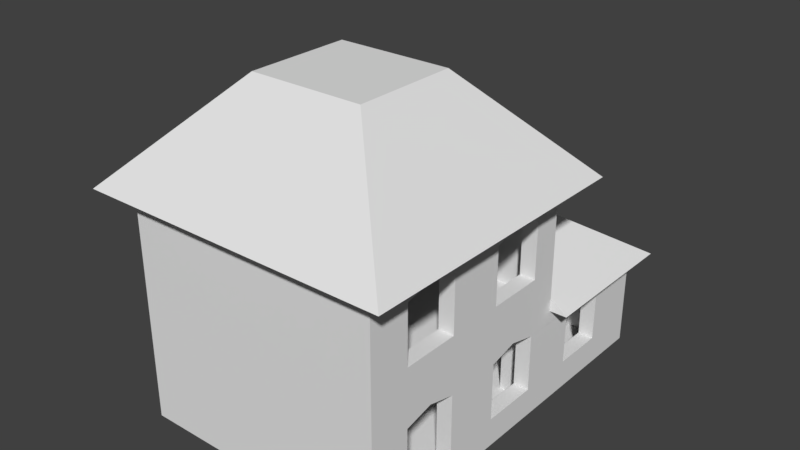 # Source: House.blend  (saved by Blender 2.79.0; exported with 4.5.12 LTS)
import bpy
from mathutils import Matrix  # noqa: F401  (used for matrix-valued properties, if any)

bpy.ops.wm.read_factory_settings(use_empty=True)
scene = bpy.context.scene
scene.name = 'Scene'

# ---- collections
col_collection_1 = bpy.data.collections.new('Collection 1'); scene.collection.children.link(col_collection_1)

# ---- materials (node trees are filled in below, after node groups)
mat_material = bpy.data.materials.new('Material')
mat_material.alpha_threshold = 0.0
mat_material.use_transparent_shadow = False
mat_material.roughness = 0.5
mat_material.line_color = (0.0, 0.0, 0.0, 1.0)

# ---- material node trees

# ---- world
world_world = bpy.data.worlds.new('World'); scene.world = world_world
world_world.color = (0.05088, 0.05088, 0.05088)
world_world.use_sun_shadow = False
world_world.sun_shadow_jitter_overblur = 0.0
world_world.cycles.sampling_method = 'MANUAL'

# ---- meshes
me_cube = bpy.data.meshes.new('Cube')
me_cube.from_pydata([(5.511, 3.106, -0.0757), (-5.51, -7.916, -0.0757), (-6.119, 3.106, 10.95), (-2.755, 3.106, -0.0757), (-2.755, -7.916, -0.0757), (-2.755, -2.405, -0.0757), (-2.755, 0.3505, -0.0757), (-2.755, -5.16, -0.0757), (5.511, -6.538, -0.0757), (5.511, -7.916, 9.568), (-5.51, -7.916, 9.568), (5.511, -1.027, -0.0757), (1.378, 3.106, -0.0757), (5.511, 3.106, 4.052), (-5.51, -7.916, 4.057), (5.511, -3.783, -0.0757), (-1.377, -7.916, -0.0757), (5.511, -7.916, 6.813), (-5.51, -7.916, 6.813), (5.511, 1.728, -0.0757), (4.134, 3.106, -0.0757), (5.511, 3.106, 1.302), (-5.51, -7.916, 1.302), (-6.119, 3.106, 6.813), (-5.51, 0.3505, 4.059), (-2.755, -1.027, -0.0757), (5.511, 0.3505, 9.903), (5.511, -5.16, 4.392), (5.511, -7.916, 1.302), (-2.755, 2.727, -0.0757), (-2.755, 3.106, 1.302), (5.511, -5.16, 9.903), (-2.755, -3.783, -0.0757), (5.511, 2.727, 9.568), (5.511, -3.783, 9.568), (5.511, -3.783, 6.813), (5.511, -6.538, 6.813), (4.134, 3.106, 1.302), (4.134, 3.106, 4.057), (1.378, 3.106, 4.057), (5.511, -7.916, -0.0757), (5.511, -3.783, 4.057), (5.511, -3.783, 1.302), (5.511, -6.538, 1.302), (5.511, 1.728, 4.057), (5.511, 1.728, 1.302), (5.511, -1.027, 1.302), (5.511, 1.728, 9.568), (5.511, 1.728, 6.813), (5.511, -1.027, 6.813), (-5.51, 2.727, 10.95), (5.511, -1.027, 9.568), (5.511, -1.027, 4.057), (5.511, -6.538, 4.057), (5.511, -7.916, 4.057), (1.378, 3.106, 1.302), (5.511, -6.538, 9.568), (-1.377, -7.916, 0.3725), (-3.345, 3.106, 4.046), (-2.755, 0.3505, 3.433), (5.511, 2.727, 6.813), (5.511, 2.727, 10.95), (-2.755, -1.027, 3.433), (-5.51, 0.3505, 3.433), (-5.51, -1.027, 3.433), (-2.755, -2.405, 2.765), (-2.755, -1.027, 2.765), (-5.51, -2.405, 2.765), (-5.51, -1.027, 2.765), (-2.755, -3.783, 2.096), (-5.51, -3.783, 2.096), (-2.755, -2.405, 2.096), (-5.51, -2.405, 2.096), (-2.755, -3.783, 1.425), (-5.51, -3.783, 1.425), (-2.755, -5.16, 1.425), (-5.51, -5.16, 1.425), (-5.51, -7.916, 0.8388), (-5.51, -5.16, 0.8388), (-2.755, -5.16, 0.8388), (-2.755, -7.916, 0.8388), (-2.755, -7.916, 0.3725), (-1.377, -5.16, 0.3725), (-2.755, -5.16, 0.3725), (-1.377, -5.16, -0.0757), (5.511, 4.557, -0.0757), (5.511, 7.107, -0.0757), (5.511, 9.371, -0.0757), (-2.755, 9.371, -0.0757), (5.511, 4.557, 1.302), (5.511, 7.107, 1.302), (5.511, 9.371, 4.046), (5.511, 4.557, 4.046), (5.511, 5.902, 4.381), (5.511, 7.107, 4.046), (5.511, 3.106, 4.664), (5.511, 4.557, 4.664), (5.515, 5.901, 4.664), (5.511, 7.107, 4.664), (5.511, 8.192, 4.664), (5.511, 9.371, 4.664), (-2.755, 9.371, 4.664), (-3.345, 3.106, -0.0757), (6.255, -6.538, -0.0757), (6.255, 3.106, 9.568), (6.255, 3.106, 10.95), (6.255, 3.106, 4.057), (6.255, 3.106, 6.813), (6.255, -3.783, 10.95), (6.255, -5.16, 10.95), (6.255, 1.728, -0.0757), (6.255, -3.783, -0.0757), (6.255, 0.3505, 9.903), (6.255, 0.3505, 4.392), (6.255, -5.16, 4.392), (6.255, -5.16, 9.903), (6.255, -3.783, 9.568), (6.255, -3.783, 6.813), (6.255, -6.538, 6.813), (6.255, -3.783, 4.057), (6.255, -3.783, 1.302), (6.255, -6.538, 1.302), (6.255, 1.728, 4.057), (6.255, 1.728, 1.302), (6.255, -1.027, 1.302), (6.255, 1.728, 9.568), (6.255, 1.728, 6.813), (6.255, -1.027, 6.813), (6.255, -1.027, 9.568), (6.255, -1.027, 4.057), (6.255, -6.538, 4.057), (6.255, -6.538, 9.568), (6.255, 4.557, -0.0757), (6.255, 7.107, -0.0757), (6.255, 4.557, 1.302), (6.255, 7.107, 1.302), (6.255, 4.557, 4.046), (6.255, 3.106, 4.046), (6.255, 5.902, 4.381), (6.255, 7.107, 4.046), (-3.345, 9.892, -0.0757), (6.255, 9.892, 4.046), (6.255, 9.892, -0.0757), (1.378, 2.727, -0.0757), (5.511, 2.727, 1.302), (5.511, 2.727, 4.057), (5.511, 2.727, -0.0757), (4.134, 2.727, -0.0757), (-2.755, 2.727, 4.057), (4.134, 2.727, 1.302), (4.134, 2.727, 4.057), (1.378, 2.727, 4.057), (1.378, 2.727, 1.302), (-2.755, 3.106, 4.057), (-2.755, 0.3504, 4.665), (-5.51, 2.727, 9.568), (-1.382, 0.3504, 4.665), (-2.755, 3.106, 4.664), (-5.51, 2.727, 6.813), (-2.755, 2.727, 4.664), (-1.382, 0.3505, 5.439), (-5.51, 2.727, 4.057), (-5.51, 2.727, 1.302), (-5.51, 2.727, -0.0757), (5.511, -5.16, 6.813), (5.511, 0.3505, 6.813), (6.255, 0.3505, 6.813), (6.255, -5.16, 6.813), (5.511, 1.728, 10.95), (5.511, 0.3505, 10.95), (5.511, -1.027, 10.95), (5.511, -2.405, 10.95), (5.511, -3.783, 10.95), (5.511, -5.16, 10.95), (5.511, -6.538, 10.95), (5.511, -7.916, 10.95), (-6.119, 3.106, 9.568), (-6.119, 3.106, 4.057), (-6.119, 3.106, -0.0757), (6.255, -1.027, 10.95), (6.255, 1.728, 10.95), (6.255, 0.3505, 10.95), (6.255, -6.538, 10.95), (-6.119, 3.106, 1.302), (-5.51, -7.916, 10.95), (7.538, -9.584, 10.95), (7.539, 4.339, 10.95), (-7.43, 4.339, 10.95), (-7.43, -9.584, 10.95), (2.93, -5.155, 15.74), (2.93, -0.0902, 15.74), (-2.582, -0.0902, 15.74), (-2.582, -5.155, 15.74), (5.511, 9.371, 1.305), (-2.755, 9.371, 1.302), (-2.755, 9.371, 4.057), (-1.382, 0.3505, 4.057), (-2.755, 0.3505, 4.057), (-1.382, 2.727, 5.435), (5.511, 0.3505, 4.392), (6.255, 9.892, 4.664), (6.255, 5.902, 4.664), (6.255, 7.107, 4.664), (-3.345, 3.106, 4.664), (-3.345, 9.892, 4.664), (6.255, 4.557, 4.664), (6.255, 3.106, 4.664), (7.084, 10.52, 4.664), (-3.897, 3.106, 4.664), (-3.897, 10.52, 4.664), (2.756, 3.154, 7.908), (2.756, 5.757, 7.908), (0.0004386, 5.757, 7.908), (0.0004386, 3.154, 7.908), (6.255, -1.027, -0.0757), (6.255, 9.892, 1.305), (-3.345, 9.892, 4.046), (-6.119, -8.562, 1.302), (-6.119, -8.562, 6.813), (-6.119, -8.562, 10.95), (6.255, -8.562, -0.0757), (6.255, -8.562, 9.568), (6.255, -8.562, 4.057), (6.255, -8.562, 6.813), (6.255, -8.562, 1.302), (-6.119, -8.562, 4.057), (6.255, -8.562, 10.95), (-6.119, -8.562, -0.0757), (-6.119, -8.562, 9.568), (1.378, 3.106, 4.664), (7.084, 3.106, 4.664), (5.511, 2.727, 5.435), (-3.345, 3.106, 1.302), (-3.345, 9.892, 1.302), (5.511, -7.916, 5.435), (-5.51, -7.916, 5.435), (-2.755, -7.916, 5.435), (-2.755, 0.3505, 5.439), (-1.382, -7.916, 5.435), (-1.382, 2.726, 4.057), (-1.382, 2.726, 4.665), (5.511, 2.726, 4.662), (5.511, -7.916, 4.662), (-2.755, -7.916, 4.662)], [(16, 4), (0, 19), (13, 106), (133, 86), (7, 79), (80, 4), (197, 153), (81, 4), (102, 3), (99, 98), (100, 99), (85, 132), (19, 110), (170, 171), (108, 172), (171, 172), (109, 173), (148, 153), (161, 239), (180, 168), (181, 169), (179, 170), (182, 174), (203, 157), (235, 236)], [(81, 57, 82, 83), (187, 186, 105, 2), (119, 129, 127, 117), (131, 221, 223, 118), (194, 88, 87, 193), (123, 45, 46, 124), (185, 188, 219, 226), (21, 144, 146, 0), (98, 97, 201, 202), (80, 81, 83, 79), (123, 122, 44, 45), (129, 113, 166, 127), (10, 184, 175, 9), (117, 127, 128, 116), (0, 146, 147, 20), (22, 162, 161, 14), (38, 150, 145, 13), (38, 150, 151, 39), (1, 163, 162, 22), (185, 226, 105, 186), (114, 119, 117, 167), (167, 118, 130, 114), (53, 43, 28, 54), (97, 96, 205, 201), (129, 124, 46, 52), (96, 95, 206, 205), (93, 94, 139, 138), (51, 128, 127, 49), (123, 110, 132, 134), (199, 44, 122, 113), (95, 13, 137, 206), (92, 93, 138, 136), (77, 80, 79, 78), (8, 43, 121, 103), (108, 116, 128, 179), (2, 219, 188, 187), (21, 37, 38, 13), (53, 27, 114, 130), (59, 197, 24, 63), (25, 6, 59, 62), (32, 73, 75, 7), (72, 70, 69, 71), (73, 74, 76, 75), (71, 65, 67, 72), (52, 41, 35, 49), (122, 126, 166, 113), (199, 52, 49, 165), (64, 68, 66, 62), (59, 63, 64, 62), (5, 25, 66, 65), (66, 68, 67, 65), (5, 71, 69, 32), (78, 79, 75, 76), (74, 73, 69, 70), (16, 84, 82, 57), (83, 82, 84, 7), (87, 88, 3, 0), (146, 163, 1, 40), (111, 15, 8, 103), (12, 143, 147, 20), (126, 125, 47, 48), (200, 204, 209, 207), (56, 31, 115, 131), (120, 119, 41, 42), (230, 206, 200, 207), (130, 118, 223, 222), (125, 180, 181, 112), (116, 108, 109, 115), (11, 46, 45, 19), (104, 105, 180, 125), (112, 181, 179, 128), (36, 56, 131, 118), (115, 109, 182, 131), (91, 193, 90, 94), (138, 139, 202, 201), (137, 136, 205, 206), (136, 138, 201, 205), (26, 47, 125, 112), (110, 123, 124, 214), (27, 41, 119, 114), (90, 135, 139, 94), (43, 53, 130, 121), (92, 136, 134, 89), (132, 133, 135, 134), (51, 26, 112, 128), (122, 123, 134, 136), (31, 34, 116, 115), (193, 91, 195, 194), (90, 89, 134, 135), (126, 122, 106, 107), (52, 199, 113, 129), (42, 15, 111, 120), (144, 149, 147, 146), (55, 152, 143, 12), (21, 0, 20, 37), (20, 147, 149, 37), (96, 92, 13, 95), (90, 86, 85, 89), (92, 96, 97, 93), (93, 97, 98, 94), (21, 13, 92, 89), (89, 85, 0, 21), (36, 118, 167, 117, 35, 164), (19, 45, 144, 146), (44, 145, 144, 45), (150, 149, 144, 145), (149, 150, 38, 37), (9, 56, 36, 17), (48, 165, 49, 127, 166, 126), (44, 199, 165, 48), (50, 155, 33, 61), (184, 10, 155, 50), (18, 235, 14, 161, 158), (152, 151, 161, 162), (152, 55, 39, 151), (163, 143, 152, 162), (53, 54, 234, 17, 36), (49, 35, 34, 51), (56, 9, 175, 174), (56, 174, 173, 31), (31, 173, 172, 34), (34, 172, 170, 51), (51, 170, 169, 26), (26, 169, 168, 47), (191, 190, 186, 187), (192, 191, 187, 188), (189, 190, 191, 192), (94, 98, 100, 91), (90, 193, 87, 86), (3, 88, 194, 30), (30, 153, 39, 55), (194, 195, 153, 30), (159, 148, 197, 154), (3, 30, 55, 12), (153, 195, 101, 157), (91, 100, 101, 195), (10, 18, 158, 155), (197, 196, 156, 154), (60, 33, 155, 158), (60, 48, 47, 33), (60, 231, 145, 44, 48), (156, 160, 198, 240), (61, 33, 47, 168), (145, 231, 60, 158, 161), (27, 53, 36, 164), (35, 41, 27, 164), (104, 107, 23, 176), (230, 210, 229), (204, 203, 208, 209), (210, 230, 207, 211), (212, 209, 208, 213), (212, 211, 207, 209), (212, 213, 210, 211), (183, 217, 225, 177), (111, 214, 124, 120), (129, 119, 120, 124), (126, 107, 104, 125), (40, 28, 43, 8), (11, 15, 42, 46), (46, 42, 41, 52), (215, 135, 133, 142), (141, 139, 135, 215), (141, 200, 202, 139), (23, 107, 137, 177), (216, 58, 203, 204), (216, 204, 200, 141), (185, 189, 192, 188), (186, 190, 189, 185), (23, 218, 228, 176), (183, 178, 227, 217), (177, 225, 218, 23), (221, 131, 182, 226), (224, 217, 227, 220), (224, 222, 225, 217), (222, 223, 218, 225), (223, 221, 228, 218), (219, 228, 221, 226), (228, 219, 2, 176), (224, 121, 130, 222), (220, 103, 121, 224), (176, 2, 105, 104), (17, 18, 10, 9), (18, 17, 234, 54, 14, 235), (14, 54, 28, 22), (22, 28, 40, 1), (229, 210, 213), (213, 208, 229), (102, 232, 233, 140), (140, 233, 215, 142), (216, 141, 215, 233), (232, 58, 216, 233), (178, 183, 232, 102), (177, 58, 232, 183), (101, 100, 95, 157), (237, 154, 243, 236), (243, 159, 241, 242), (238, 160, 237, 236), (234, 231, 198, 238), (161, 24, 197, 148), (160, 156, 154, 237), (29, 148, 197, 6), (234, 242, 241, 231), (240, 156, 196, 239), (175, 184, 50, 61), (196, 197, 148, 239), (159, 154, 156, 240), (117, 116, 34, 35)])
me_cube.materials.append(mat_material)
me_cube.use_remesh_preserve_volume = False
me_cube.use_remesh_preserve_attributes = False
me_cube.use_mirror_vertex_groups = False
me_cube.update()

# ---- objects
ob_cube = bpy.data.objects.new('Cube', me_cube)

# ---- transforms, parenting, visibility, modifiers, constraints
ob_cube.location = (0.0, 0.0, 0.0)
ob_cube.lock_rotations_4d = False
ob_cube.empty_display_type = 'ARROWS'
ob_cube.lineart.crease_threshold = 0.0

# ---- collection membership
col_collection_1.objects.link(ob_cube)

# ---- scene / render settings (as saved in the file)
scene.frame_start = 1; scene.frame_end = 250; scene.frame_set(1)
scene.render.engine = 'BLENDER_EEVEE_NEXT'
scene.render.resolution_percentage = 50
scene.render.dither_intensity = 0.0
scene.cycles.use_denoising = False
scene.cycles.samples = 128
scene.cycles.sampling_pattern = 'TABULATED_SOBOL'
scene.cycles.use_adaptive_sampling = False
scene.cycles.use_light_tree = False
scene.cycles.blur_glossy = 0.0
scene.cycles.sample_clamp_indirect = 0.0
scene.view_settings.view_transform = 'Standard'
bpy.context.view_layer.update()

# ---- added for rendering (the .blend has no active camera and no usable light): camera, sun
cam_auto = bpy.data.cameras.new('AutoCamera')
cam_auto.lens = 50.0
cam_auto.sensor_width = 36.0
cam_auto.clip_end = 1000.0
ob_auto_camera = bpy.data.objects.new('AutoCamera', cam_auto)
scene.collection.objects.link(ob_auto_camera)
ob_auto_camera.location = (27.4757, -32.437, 29.7687)
ob_auto_camera.rotation_euler = (1.09748, -7.21219e-08, 0.694738)
scene.camera = ob_auto_camera
light_auto_sun = bpy.data.lights.new('AutoSun', 'SUN')
light_auto_sun.energy = 3.0
light_auto_sun.angle = 0.0523599
ob_auto_sun = bpy.data.objects.new('AutoSun', light_auto_sun)
scene.collection.objects.link(ob_auto_sun)
ob_auto_sun.rotation_euler = (0.872665, 0.174533, 0.523599)
bpy.context.view_layer.update()
